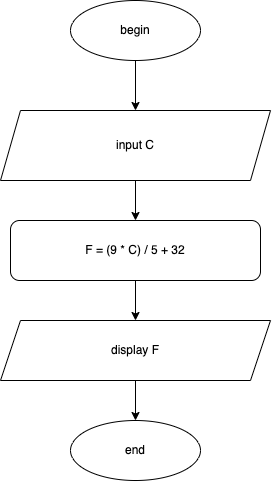

The diagram above was exported from draw.io. Its source (the exported page's mxGraphModel, read from the mxfile embedded in the PNG):
<mxGraphModel dx="997" dy="510" grid="1" gridSize="10" guides="1" tooltips="1" connect="1" arrows="1" fold="1" page="1" pageScale="1" pageWidth="827" pageHeight="1169" math="0" shadow="0">
  <root>
    <mxCell id="WIyWlLk6GJQsqaUBKTNV-0" />
    <mxCell id="WIyWlLk6GJQsqaUBKTNV-1" parent="WIyWlLk6GJQsqaUBKTNV-0" />
    <mxCell id="TsJlj5FG5zDxYhG7PGuA-8" style="edgeStyle=orthogonalEdgeStyle;rounded=0;orthogonalLoop=1;jettySize=auto;html=1;entryX=0.5;entryY=0;entryDx=0;entryDy=0;" edge="1" parent="WIyWlLk6GJQsqaUBKTNV-1" source="TsJlj5FG5zDxYhG7PGuA-0" target="TsJlj5FG5zDxYhG7PGuA-1">
      <mxGeometry relative="1" as="geometry" />
    </mxCell>
    <mxCell id="TsJlj5FG5zDxYhG7PGuA-0" value="begin" style="ellipse;whiteSpace=wrap;html=1;" vertex="1" parent="WIyWlLk6GJQsqaUBKTNV-1">
      <mxGeometry x="310" y="20" width="130" height="60" as="geometry" />
    </mxCell>
    <mxCell id="TsJlj5FG5zDxYhG7PGuA-10" style="edgeStyle=orthogonalEdgeStyle;rounded=0;orthogonalLoop=1;jettySize=auto;html=1;entryX=0.5;entryY=0;entryDx=0;entryDy=0;" edge="1" parent="WIyWlLk6GJQsqaUBKTNV-1" source="TsJlj5FG5zDxYhG7PGuA-1" target="TsJlj5FG5zDxYhG7PGuA-2">
      <mxGeometry relative="1" as="geometry" />
    </mxCell>
    <mxCell id="TsJlj5FG5zDxYhG7PGuA-1" value="input C" style="shape=parallelogram;perimeter=parallelogramPerimeter;whiteSpace=wrap;html=1;fixedSize=1;" vertex="1" parent="WIyWlLk6GJQsqaUBKTNV-1">
      <mxGeometry x="240" y="130" width="270" height="70" as="geometry" />
    </mxCell>
    <mxCell id="TsJlj5FG5zDxYhG7PGuA-13" style="edgeStyle=orthogonalEdgeStyle;rounded=0;orthogonalLoop=1;jettySize=auto;html=1;entryX=0.5;entryY=0;entryDx=0;entryDy=0;" edge="1" parent="WIyWlLk6GJQsqaUBKTNV-1" source="TsJlj5FG5zDxYhG7PGuA-2" target="TsJlj5FG5zDxYhG7PGuA-3">
      <mxGeometry relative="1" as="geometry" />
    </mxCell>
    <mxCell id="TsJlj5FG5zDxYhG7PGuA-2" value="F = (9 * C) / 5 + 32" style="rounded=1;whiteSpace=wrap;html=1;" vertex="1" parent="WIyWlLk6GJQsqaUBKTNV-1">
      <mxGeometry x="250" y="240" width="250" height="60" as="geometry" />
    </mxCell>
    <mxCell id="TsJlj5FG5zDxYhG7PGuA-14" style="edgeStyle=orthogonalEdgeStyle;rounded=0;orthogonalLoop=1;jettySize=auto;html=1;entryX=0.5;entryY=0;entryDx=0;entryDy=0;" edge="1" parent="WIyWlLk6GJQsqaUBKTNV-1" source="TsJlj5FG5zDxYhG7PGuA-3" target="TsJlj5FG5zDxYhG7PGuA-4">
      <mxGeometry relative="1" as="geometry" />
    </mxCell>
    <mxCell id="TsJlj5FG5zDxYhG7PGuA-3" value="display F" style="shape=parallelogram;perimeter=parallelogramPerimeter;whiteSpace=wrap;html=1;fixedSize=1;" vertex="1" parent="WIyWlLk6GJQsqaUBKTNV-1">
      <mxGeometry x="240" y="340" width="270" height="60" as="geometry" />
    </mxCell>
    <mxCell id="TsJlj5FG5zDxYhG7PGuA-4" value="end" style="ellipse;whiteSpace=wrap;html=1;" vertex="1" parent="WIyWlLk6GJQsqaUBKTNV-1">
      <mxGeometry x="310" y="440" width="130" height="60" as="geometry" />
    </mxCell>
  </root>
</mxGraphModel>